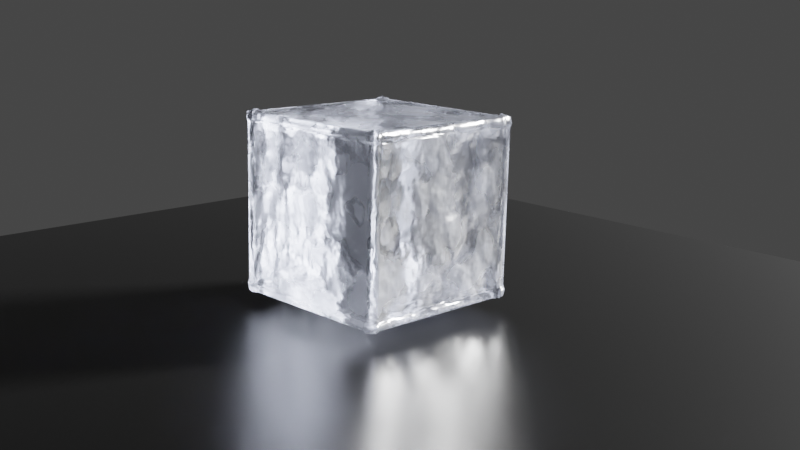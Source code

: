 # Source: icecube.blend  (saved by Blender 3.6.13; exported with 4.5.12 LTS)
import bpy
from mathutils import Matrix  # noqa: F401  (used for matrix-valued properties, if any)

bpy.ops.wm.read_factory_settings(use_empty=True)
scene = bpy.context.scene
scene.name = 'Scene'

# ---- collections
col_collection = bpy.data.collections.new('Collection'); scene.collection.children.link(col_collection)

# ---- materials (node trees are filled in below, after node groups)
mat_ice = bpy.data.materials.new('Ice')
mat_ice.alpha_threshold = 0.0
mat_ice.pass_index = 1
mat_ice.roughness = 0.5
mat_ice.line_color = (0.0, 0.0, 0.0, 1.0)
mat_material = bpy.data.materials.new('Material')
mat_material.pass_index = 2

# ---- material node trees
mat_ice.use_nodes = True; mat_ice.node_tree.nodes.clear()
_N = mat_ice.node_tree.nodes; _L = mat_ice.node_tree.links
n0 = _N.new('ShaderNodeOutputMaterial'); n0.name = 'Material Output'; n0.location = (300, 300)
n1 = _N.new('ShaderNodeBsdfPrincipled'); n1.name = 'Principled BSDF'; n1.location = (10, 300)
n1.distribution = 'GGX'
n1.subsurface_method = 'RANDOM_WALK_SKIN'
n1.inputs[0].default_value = (0.5952, 0.6431, 0.8, 1.0)
n1.inputs[3].default_value = 1.309
n1.inputs[18].default_value = 1.0
n1.inputs[27].default_value = (0.0, 0.0, 0.0, 1.0)
n1.inputs[28].default_value = 1.0
n2 = _N.new('ShaderNodeTexNoise'); n2.name = 'Noise Texture'; n2.location = (-543, 54)
n2.inputs[2].default_value = 5.2
n2.inputs[3].default_value = 3.1
n2.inputs[4].default_value = 0.3945
n3 = _N.new('ShaderNodeBump'); n3.name = 'Bump'; n3.location = (-308, -111)
n3.width = 124
n3.inputs[1].default_value = 0.1
n3.inputs[2].default_value = 1.0
n4 = _N.new('ShaderNodeValToRGB'); n4.name = 'Color Ramp'; n4.location = (-311, 250)
while len(n4.color_ramp.elements) > 1: n4.color_ramp.elements.remove(n4.color_ramp.elements[-1])
n4.color_ramp.elements[0].position = 0.08936; n4.color_ramp.elements[0].color = (0.03093, 0.03093, 0.03093, 1.0)
_e = n4.color_ramp.elements.new(1.0); _e.color = (0.5473, 0.5473, 0.5473, 1.0)
_L.new(n1.outputs[0], n0.inputs[0])
_L.new(n2.outputs[0], n3.inputs[3])
_L.new(n3.outputs[0], n1.inputs[5])
_L.new(n2.outputs[0], n4.inputs[0])
_L.new(n4.outputs[0], n1.inputs[2])
n0.is_active_output = True
mat_material.use_nodes = True; mat_material.node_tree.nodes.clear()
_N = mat_material.node_tree.nodes; _L = mat_material.node_tree.links
n0 = _N.new('ShaderNodeBsdfPrincipled'); n0.name = 'Principled BSDF'; n0.location = (10, 300)
n0.distribution = 'GGX'
n0.subsurface_method = 'RANDOM_WALK_SKIN'
n0.inputs[0].default_value = (0.01041, 0.01041, 0.01041, 1.0)
n0.inputs[1].default_value = 1.0
n0.inputs[2].default_value = 0.3089
n0.inputs[3].default_value = 1.309
n0.inputs[27].default_value = (0.0, 0.0, 0.0, 1.0)
n0.inputs[28].default_value = 1.0
n1 = _N.new('ShaderNodeOutputMaterial'); n1.name = 'Material Output'; n1.location = (300, 300)
_L.new(n0.outputs[0], n1.inputs[0])
n1.is_active_output = True

# ---- world
world_world = bpy.data.worlds.new('World'); scene.world = world_world
world_world.use_nodes = True; world_world.node_tree.nodes.clear()
_N = world_world.node_tree.nodes; _L = world_world.node_tree.links
n0 = _N.new('ShaderNodeOutputWorld'); n0.name = 'World Output'; n0.location = (300, 300)
n1 = _N.new('ShaderNodeBackground'); n1.name = 'Background'; n1.location = (10, 300)
n1.inputs[0].default_value = (0.05088, 0.05088, 0.05088, 1.0)
_L.new(n1.outputs[0], n0.inputs[0])
n0.is_active_output = True
world_world.color = (0.05088, 0.05088, 0.05088)
world_world.use_sun_shadow = False
world_world.sun_shadow_jitter_overblur = 0.0

# ---- cameras
cam_camera = bpy.data.cameras.new('Camera')
cam_camera.clip_end = 100.0
cam_camera.ortho_scale = 7.314

# ---- lights
light_light = bpy.data.lights.new('Light', 'SUN')
light_light.transmission_factor = 0.0
light_light.angle = 0.1993
light_light.energy = 200.0
light_light.shadow_soft_size = 0.1
light_light.shadow_cascade_max_distance = 1000.0

# ---- meshes
me_cube = bpy.data.meshes.new('Cube')
me_cube.from_pydata([(1.0, 1.0, 1.0), (1.0, 1.0, -1.0), (1.0, -1.0, 1.0), (1.0, -1.0, -1.0), (-1.0, 1.0, 1.0), (-1.0, 1.0, -1.0), (-1.0, -1.0, 1.0), (-1.0, -1.0, -1.0)], [], [(0, 4, 6, 2), (3, 2, 6, 7), (7, 6, 4, 5), (5, 1, 3, 7), (1, 0, 2, 3), (5, 4, 0, 1)])
me_cube.polygons.foreach_set('use_smooth', [True] * 6)
_uv = me_cube.uv_layers.new(name='UVMap')
_uv.uv.foreach_set('vector', [0.625, 0.5, 0.875, 0.5, 0.875, 0.75, 0.625, 0.75, 0.375, 0.75, 0.625, 0.75, 0.625, 1.0, 0.375, 1.0, 0.375, 0.0, 0.625, 0.0, 0.625, 0.25, 0.375, 0.25, 0.125, 0.5, 0.375, 0.5, 0.375, 0.75, 0.125, 0.75, 0.375, 0.5, 0.625, 0.5, 0.625, 0.75, 0.375, 0.75, 0.375, 0.25, 0.625, 0.25, 0.625, 0.5, 0.375, 0.5])
me_cube.materials.append(mat_ice)
me_cube.use_mirror_vertex_groups = False
me_cube.update()
me_plane_001 = bpy.data.meshes.new('Plane.001')
me_plane_001.from_pydata([(-1.0, -1.0, 0.0), (1.0, -1.0, 0.0), (-1.0, 1.0, 0.0), (1.0, 1.0, 0.0)], [], [(0, 1, 3, 2)])
_uv = me_plane_001.uv_layers.new(name='UVMap')
_uv.uv.foreach_set('vector', [0.0, 0.0, 1.0, 0.0, 1.0, 1.0, 0.0, 1.0])
me_plane_001.materials.append(mat_material)
me_plane_001.update()

# ---- objects
ob_cube = bpy.data.objects.new('Cube', me_cube)
ob_light = bpy.data.objects.new('Light', light_light)
ob_camera = bpy.data.objects.new('Camera', cam_camera)
ob_plane = bpy.data.objects.new('Plane', me_plane_001)

# ---- transforms, parenting, visibility, modifiers, constraints
ob_cube.location = (0.0, 0.0, 0.0)
ob_cube.lock_rotations_4d = False
ob_cube.empty_display_type = 'ARROWS'
ob_cube.pass_index = 1
ob_cube.lineart.crease_threshold = 0.0
_m = ob_cube.modifiers.new('Subdivision', 'SUBSURF')
_m.subdivision_type = 'SIMPLE'
_m.levels = 3
_m.render_levels = 3
_m = ob_cube.modifiers.new('Displace', 'DISPLACE')
_m.strength = -0.32
_m = ob_cube.modifiers.new('Bevel', 'BEVEL')
_m.segments = 2
ob_light.location = (3.385, 6.878, 3.94)
ob_light.rotation_euler = (1.122, 0.5268, 2.445)
ob_light.lock_rotations_4d = False
ob_light.empty_display_type = 'ARROWS'
ob_light.color = (0.0, 0.0, 0.0, 0.0)
ob_light.lineart.crease_threshold = 0.0
ob_camera.location = (7.359, -6.926, 2.228)
ob_camera.rotation_euler = (1.336, -0.02137, 0.7996)
ob_camera.lock_rotations_4d = False
ob_camera.empty_display_type = 'ARROWS'
ob_camera.color = (0.0, 0.0, 0.0, 0.0)
ob_camera.display_type = 'WIRE'
ob_camera.lineart.crease_threshold = 0.0
ob_plane.location = (0.0, 0.0, -1.0)
ob_plane.scale = (4.82, 4.82, 4.82)
ob_plane.pass_index = 2

# ---- collection membership
col_collection.objects.link(ob_cube)
col_collection.objects.link(ob_light)
col_collection.objects.link(ob_camera)
col_collection.objects.link(ob_plane)

# ---- scene / render settings (as saved in the file)
scene.camera = ob_camera
scene.frame_start = 1; scene.frame_end = 250; scene.frame_set(1)
scene.render.engine = 'CYCLES'
scene.cycles.sampling_pattern = 'TABULATED_SOBOL'
scene.eevee.use_gtao = True
scene.eevee.use_raytracing = True
scene.view_settings.view_transform = 'Filmic'
bpy.context.view_layer.update()
